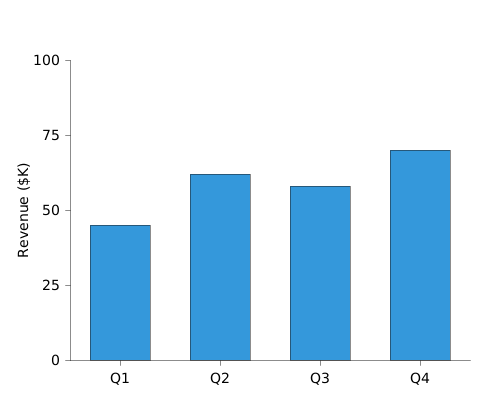

The diagram above was rendered by PlantUML. Its source (embedded in the PNG):
@startchart v-axis-custom-spacing
h-axis [Q1, Q2, Q3, Q4]
v-axis "Revenue ($K)" 0 --> 100 spacing 25
bar [45, 62, 58, 70] #3498db
@endchart